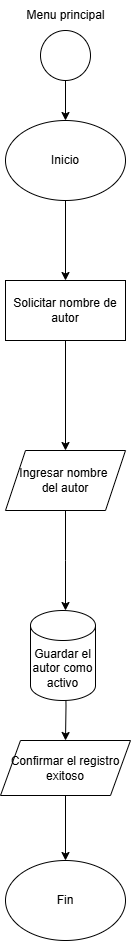

The diagram above was exported from draw.io. Its source (the exported page's mxGraphModel, read from the mxfile embedded in the PNG):
<mxGraphModel dx="1120" dy="1595" grid="1" gridSize="10" guides="1" tooltips="1" connect="1" arrows="1" fold="1" page="1" pageScale="1" pageWidth="827" pageHeight="1169" math="0" shadow="0">
  <root>
    <mxCell id="WIyWlLk6GJQsqaUBKTNV-0" />
    <mxCell id="WIyWlLk6GJQsqaUBKTNV-1" parent="WIyWlLk6GJQsqaUBKTNV-0" />
    <mxCell id="4JdTlInqbuHiOfbiFMwW-5" value="" style="edgeStyle=orthogonalEdgeStyle;rounded=0;orthogonalLoop=1;jettySize=auto;html=1;" edge="1" parent="WIyWlLk6GJQsqaUBKTNV-1" source="4JdTlInqbuHiOfbiFMwW-0" target="4JdTlInqbuHiOfbiFMwW-4">
      <mxGeometry relative="1" as="geometry" />
    </mxCell>
    <mxCell id="4JdTlInqbuHiOfbiFMwW-0" value="" style="ellipse;whiteSpace=wrap;html=1;aspect=fixed;" vertex="1" parent="WIyWlLk6GJQsqaUBKTNV-1">
      <mxGeometry x="380" y="-100" width="50" height="50" as="geometry" />
    </mxCell>
    <mxCell id="4JdTlInqbuHiOfbiFMwW-1" value="Menu principal" style="text;html=1;align=center;verticalAlign=middle;resizable=0;points=[];autosize=1;strokeColor=none;fillColor=none;" vertex="1" parent="WIyWlLk6GJQsqaUBKTNV-1">
      <mxGeometry x="355" y="-130" width="100" height="30" as="geometry" />
    </mxCell>
    <mxCell id="4JdTlInqbuHiOfbiFMwW-46" value="" style="edgeStyle=orthogonalEdgeStyle;rounded=0;orthogonalLoop=1;jettySize=auto;html=1;" edge="1" parent="WIyWlLk6GJQsqaUBKTNV-1" source="4JdTlInqbuHiOfbiFMwW-4" target="4JdTlInqbuHiOfbiFMwW-45">
      <mxGeometry relative="1" as="geometry" />
    </mxCell>
    <mxCell id="4JdTlInqbuHiOfbiFMwW-4" value="Inicio" style="ellipse;whiteSpace=wrap;html=1;" vertex="1" parent="WIyWlLk6GJQsqaUBKTNV-1">
      <mxGeometry x="345" y="-10" width="120" height="80" as="geometry" />
    </mxCell>
    <mxCell id="4JdTlInqbuHiOfbiFMwW-52" value="" style="edgeStyle=orthogonalEdgeStyle;rounded=0;orthogonalLoop=1;jettySize=auto;html=1;" edge="1" parent="WIyWlLk6GJQsqaUBKTNV-1" source="4JdTlInqbuHiOfbiFMwW-9">
      <mxGeometry relative="1" as="geometry">
        <mxPoint x="405" y="480" as="targetPoint" />
      </mxGeometry>
    </mxCell>
    <mxCell id="4JdTlInqbuHiOfbiFMwW-9" value="Ingresar nombre&amp;nbsp;&lt;div&gt;del autor&lt;/div&gt;" style="shape=parallelogram;perimeter=parallelogramPerimeter;whiteSpace=wrap;html=1;fixedSize=1;" vertex="1" parent="WIyWlLk6GJQsqaUBKTNV-1">
      <mxGeometry x="345" y="320" width="120" height="60" as="geometry" />
    </mxCell>
    <mxCell id="4JdTlInqbuHiOfbiFMwW-30" value="Fin" style="ellipse;whiteSpace=wrap;html=1;" vertex="1" parent="WIyWlLk6GJQsqaUBKTNV-1">
      <mxGeometry x="345" y="730" width="120" height="80" as="geometry" />
    </mxCell>
    <mxCell id="4JdTlInqbuHiOfbiFMwW-34" value="" style="edgeStyle=orthogonalEdgeStyle;rounded=0;orthogonalLoop=1;jettySize=auto;html=1;" edge="1" parent="WIyWlLk6GJQsqaUBKTNV-1" source="4JdTlInqbuHiOfbiFMwW-32" target="4JdTlInqbuHiOfbiFMwW-30">
      <mxGeometry relative="1" as="geometry" />
    </mxCell>
    <mxCell id="4JdTlInqbuHiOfbiFMwW-32" value="Confirmar el registro&lt;div&gt;exitoso&lt;/div&gt;" style="shape=parallelogram;perimeter=parallelogramPerimeter;whiteSpace=wrap;html=1;fixedSize=1;" vertex="1" parent="WIyWlLk6GJQsqaUBKTNV-1">
      <mxGeometry x="340" y="610" width="130" height="55" as="geometry" />
    </mxCell>
    <mxCell id="4JdTlInqbuHiOfbiFMwW-47" value="" style="edgeStyle=orthogonalEdgeStyle;rounded=0;orthogonalLoop=1;jettySize=auto;html=1;" edge="1" parent="WIyWlLk6GJQsqaUBKTNV-1" source="4JdTlInqbuHiOfbiFMwW-45" target="4JdTlInqbuHiOfbiFMwW-9">
      <mxGeometry relative="1" as="geometry" />
    </mxCell>
    <mxCell id="4JdTlInqbuHiOfbiFMwW-45" value="Solicitar nombre de autor" style="whiteSpace=wrap;html=1;" vertex="1" parent="WIyWlLk6GJQsqaUBKTNV-1">
      <mxGeometry x="345" y="150" width="120" height="60" as="geometry" />
    </mxCell>
    <mxCell id="4JdTlInqbuHiOfbiFMwW-51" value="" style="edgeStyle=orthogonalEdgeStyle;rounded=0;orthogonalLoop=1;jettySize=auto;html=1;" edge="1" parent="WIyWlLk6GJQsqaUBKTNV-1" target="4JdTlInqbuHiOfbiFMwW-32">
      <mxGeometry relative="1" as="geometry">
        <mxPoint x="405" y="540" as="sourcePoint" />
      </mxGeometry>
    </mxCell>
    <mxCell id="4JdTlInqbuHiOfbiFMwW-55" value="Guardar el&lt;div&gt;autor como&lt;/div&gt;&lt;div&gt;activo&lt;/div&gt;" style="shape=cylinder3;whiteSpace=wrap;html=1;boundedLbl=1;backgroundOutline=1;size=15;" vertex="1" parent="WIyWlLk6GJQsqaUBKTNV-1">
      <mxGeometry x="370" y="480" width="65" height="90" as="geometry" />
    </mxCell>
  </root>
</mxGraphModel>